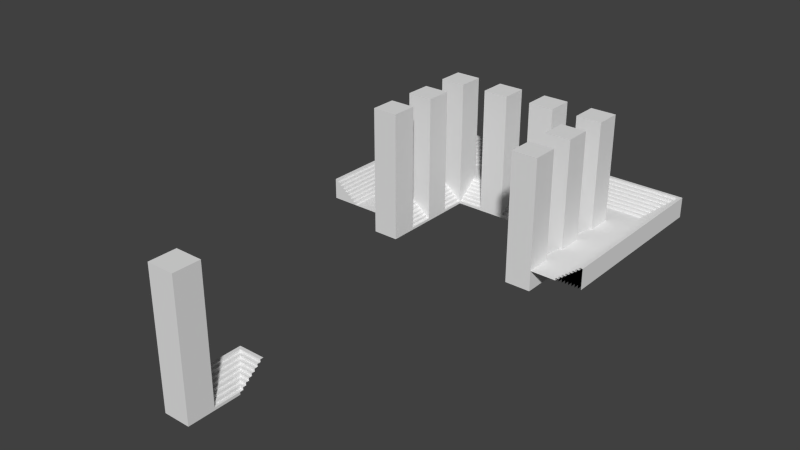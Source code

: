 # Source: hall.blend  (saved by Blender 2.76.0; exported with 4.5.12 LTS)
import bpy
from mathutils import Matrix  # noqa: F401  (used for matrix-valued properties, if any)

bpy.ops.wm.read_factory_settings(use_empty=True)
scene = bpy.context.scene
scene.name = 'Scene'

# ---- collections
col_collection_1 = bpy.data.collections.new('Collection 1'); scene.collection.children.link(col_collection_1)

# ---- materials (node trees are filled in below, after node groups)
mat_material_008 = bpy.data.materials.new('Material.008')
mat_material_008.alpha_threshold = 0.0
mat_material_008.use_transparent_shadow = False
mat_material_008.roughness = 0.5
mat_material_008.line_color = (0.0, 0.0, 0.0, 1.0)
mat_material_009 = bpy.data.materials.new('Material.009')
mat_material_009.alpha_threshold = 0.0
mat_material_009.use_transparent_shadow = False
mat_material_009.roughness = 0.5
mat_material_009.line_color = (0.0, 0.0, 0.0, 1.0)
mat_material_010 = bpy.data.materials.new('Material.010')
mat_material_010.alpha_threshold = 0.0
mat_material_010.use_transparent_shadow = False
mat_material_010.roughness = 0.5
mat_material_010.line_color = (0.0, 0.0, 0.0, 1.0)
mat_material_011 = bpy.data.materials.new('Material.011')
mat_material_011.alpha_threshold = 0.0
mat_material_011.use_transparent_shadow = False
mat_material_011.roughness = 0.5
mat_material_011.line_color = (0.0, 0.0, 0.0, 1.0)
mat_material_012 = bpy.data.materials.new('Material.012')
mat_material_012.alpha_threshold = 0.0
mat_material_012.use_transparent_shadow = False
mat_material_012.roughness = 0.5
mat_material_012.line_color = (0.0, 0.0, 0.0, 1.0)
mat_material_013 = bpy.data.materials.new('Material.013')
mat_material_013.alpha_threshold = 0.0
mat_material_013.use_transparent_shadow = False
mat_material_013.roughness = 0.5
mat_material_013.line_color = (0.0, 0.0, 0.0, 1.0)
mat_material_014 = bpy.data.materials.new('Material.014')
mat_material_014.alpha_threshold = 0.0
mat_material_014.use_transparent_shadow = False
mat_material_014.roughness = 0.5
mat_material_014.line_color = (0.0, 0.0, 0.0, 1.0)
mat_material_015 = bpy.data.materials.new('Material.015')
mat_material_015.alpha_threshold = 0.0
mat_material_015.use_transparent_shadow = False
mat_material_015.roughness = 0.5
mat_material_015.line_color = (0.0, 0.0, 0.0, 1.0)
mat_material_004 = bpy.data.materials.new('Material.004')
mat_material_004.alpha_threshold = 0.0
mat_material_004.use_transparent_shadow = False
mat_material_004.roughness = 0.5
mat_material_004.line_color = (0.0, 0.0, 0.0, 1.0)
mat_material = bpy.data.materials.new('Material')
mat_material.alpha_threshold = 0.0
mat_material.use_transparent_shadow = False
mat_material.roughness = 0.5
mat_material.line_color = (0.0, 0.0, 0.0, 1.0)
mat_material_001 = bpy.data.materials.new('Material.001')
mat_material_001.alpha_threshold = 0.0
mat_material_001.use_transparent_shadow = False
mat_material_001.roughness = 0.5
mat_material_001.line_color = (0.0, 0.0, 0.0, 1.0)
mat_material_002 = bpy.data.materials.new('Material.002')
mat_material_002.alpha_threshold = 0.0
mat_material_002.use_transparent_shadow = False
mat_material_002.roughness = 0.5
mat_material_002.line_color = (0.0, 0.0, 0.0, 1.0)
mat_material_003 = bpy.data.materials.new('Material.003')
mat_material_003.alpha_threshold = 0.0
mat_material_003.use_transparent_shadow = False
mat_material_003.roughness = 0.5
mat_material_003.line_color = (0.0, 0.0, 0.0, 1.0)
mat_material_005 = bpy.data.materials.new('Material.005')
mat_material_005.alpha_threshold = 0.0
mat_material_005.use_transparent_shadow = False
mat_material_005.roughness = 0.5
mat_material_005.line_color = (0.0, 0.0, 0.0, 1.0)
mat_material_006 = bpy.data.materials.new('Material.006')
mat_material_006.alpha_threshold = 0.0
mat_material_006.use_transparent_shadow = False
mat_material_006.roughness = 0.5
mat_material_006.line_color = (0.0, 0.0, 0.0, 1.0)
mat_material_007 = bpy.data.materials.new('Material.007')
mat_material_007.alpha_threshold = 0.0
mat_material_007.use_transparent_shadow = False
mat_material_007.roughness = 0.5
mat_material_007.line_color = (0.0, 0.0, 0.0, 1.0)

# ---- material node trees

# ---- world
world_world = bpy.data.worlds.new('World'); scene.world = world_world
world_world.color = (0.05088, 0.05088, 0.05088)
world_world.use_sun_shadow = False
world_world.sun_shadow_jitter_overblur = 0.0
world_world.cycles.sampling_method = 'MANUAL'
world_world.cycles.sample_map_resolution = 256

# ---- meshes
me_cube_002 = bpy.data.meshes.new('Cube.002')
me_cube_002.from_pydata([(0.75, -1.0, 0.2), (0.75, -1.0, 0.4), (0.5, -1.0, 0.4), (0.5, -1.0, 0.6), (0.25, -1.0, 0.6), (0.25, -1.0, 0.8), (-1.192e-07, -1.0, 0.8), (-1.192e-07, -1.0, 1.0), (-0.25, -1.0, 1.0), (-0.25, -1.0, 1.2), (-0.5, -1.0, 1.2), (-0.5, -1.0, 1.4), (-0.75, -1.0, 1.4), (-1.0, -1.0, 1.6), (-0.75, -1.0, 1.6), (0.75, -0.75, 0.2), (0.75, -0.5, 0.4), (0.5, -0.5, 0.4), (0.5, -0.25, 0.6), (0.25, -0.25, 0.6), (0.25, 7.451e-08, 0.8), (-1.192e-07, 7.451e-08, 0.8), (-1.192e-07, 0.25, 1.0), (-0.25, 0.25, 1.0), (-0.25, 0.5, 1.2), (-0.5, 0.5, 1.2), (-0.5, 0.75, 1.4), (-0.75, 0.75, 1.4), (-0.75, 1.0, 1.6), (-1.0, 1.0, 1.6), (-0.75, 0.75, 1.6), (-1.0, 0.75, 1.6), (-0.5, 0.5, 1.4), (-0.75, 0.5, 1.4), (-0.25, 0.25, 1.2), (-0.5, 0.25, 1.2), (-0.25, 7.451e-08, 1.0), (-1.192e-07, 7.451e-08, 1.0), (-1.192e-07, -0.25, 0.8), (0.25, -0.25, 0.8), (0.5, -0.5, 0.6), (0.25, -0.5, 0.6), (0.5, -0.75, 0.4), (0.75, -0.75, 0.4), (1.0, -0.5, 0.4), (1.0, -0.5, 0.6), (1.0, 7.451e-08, 0.8), (1.0, 0.75, 1.4), (1.0, 0.75, 1.6), (1.0, -0.75, 0.2), (1.0, -1.0, 0.2), (1.0, -0.75, 0.4), (1.0, -0.25, 0.6), (1.0, -0.25, 0.8), (1.0, 0.25, 1.0), (1.0, 7.451e-08, 1.0), (1.0, 0.5, 1.2), (1.0, 0.25, 1.2), (1.0, 0.5, 1.4), (1.0, 1.0, 1.6)], [], [(42, 43, 16, 17), (41, 40, 18, 19), (38, 39, 20, 21), (36, 37, 22, 23), (35, 34, 24, 25), (33, 32, 26, 27), (31, 30, 28, 29), (13, 14, 30, 31), (12, 11, 32, 33), (10, 9, 34, 35), (8, 7, 37, 36), (6, 5, 39, 38), (4, 3, 40, 41), (2, 1, 43, 42), (43, 15, 49, 51), (18, 40, 45, 52), (0, 50, 49, 15), (16, 43, 51, 44), (20, 39, 53, 46), (22, 37, 55, 54), (24, 34, 57, 56), (26, 32, 58, 47), (28, 30, 48, 59), (15, 43, 1, 0), (16, 44, 45, 40, 17), (42, 17, 40, 3, 2), (18, 52, 53, 39, 19), (4, 41, 19, 39, 5), (21, 20, 46, 55, 37), (21, 37, 7, 6, 38), (23, 34, 9, 8, 36), (22, 54, 57, 34, 23), (25, 24, 56, 58, 32), (10, 35, 25, 32, 11), (33, 27, 30, 14, 12), (27, 26, 47, 48, 30)])
_uv = me_cube_002.uv_layers.new(name='UVMap')
_uv.uv.foreach_set('vector', [0.6847, 0.08769, 0.748, 0.08765, 0.7481, 0.151, 0.6847, 0.1511, 0.5706, 0.1511, 0.634, 0.1511, 0.634, 0.2145, 0.5706, 0.2145, 0.4566, 0.2146, 0.5199, 0.2145, 0.52, 0.2779, 0.4566, 0.278, 0.3425, 0.278, 0.4059, 0.278, 0.4059, 0.3414, 0.3426, 0.3414, 0.2285, 0.3415, 0.2918, 0.3414, 0.2919, 0.4048, 0.2285, 0.4048, 0.1144, 0.4049, 0.1778, 0.4049, 0.1778, 0.4683, 0.1145, 0.4683, 0.0003674, 0.4684, 0.06375, 0.4683, 0.06378, 0.5317, 0.0004031, 0.5317, 0.000118, 0.02469, 0.0635, 0.02466, 0.06375, 0.4683, 0.0003674, 0.4684, 0.1142, 0.02463, 0.1776, 0.02459, 0.1778, 0.4049, 0.1144, 0.4049, 0.2283, 0.02456, 0.2917, 0.02453, 0.2918, 0.3414, 0.2285, 0.3415, 0.3424, 0.0245, 0.4058, 0.02446, 0.4059, 0.278, 0.3425, 0.278, 0.4565, 0.02444, 0.5198, 0.0244, 0.5199, 0.2145, 0.4566, 0.2146, 0.5705, 0.02437, 0.6339, 0.02434, 0.634, 0.1511, 0.5706, 0.1511, 0.6846, 0.02431, 0.748, 0.02427, 0.748, 0.08765, 0.6847, 0.08769, 0.05329, 0.619, 0.002589, 0.619, 0.002589, 0.5556, 0.05329, 0.5556, 0.2308, 0.6824, 0.1674, 0.6824, 0.1674, 0.5556, 0.2308, 0.5556, 0.7987, 0.02424, 0.8621, 0.02421, 0.8621, 0.08759, 0.7987, 0.08762, 0.1167, 0.619, 0.05329, 0.619, 0.05329, 0.5556, 0.1167, 0.5556, 0.3448, 0.7457, 0.2815, 0.7457, 0.2815, 0.5556, 0.3448, 0.5556, 0.4589, 0.8091, 0.3955, 0.8091, 0.3955, 0.5556, 0.4589, 0.5556, 0.573, 0.8725, 0.5096, 0.8725, 0.5096, 0.5556, 0.573, 0.5556, 0.6871, 0.9359, 0.6237, 0.9359, 0.6237, 0.5556, 0.6871, 0.5556, 0.8012, 0.9993, 0.7378, 0.9993, 0.7378, 0.5556, 0.8012, 0.5556, 0.7987, 0.08762, 0.748, 0.08765, 0.748, 0.02427, 0.7987, 0.02424, 0.1167, 0.619, 0.1167, 0.5556, 0.1674, 0.5556, 0.1674, 0.6824, 0.1167, 0.6824, 0.6847, 0.08769, 0.6847, 0.1511, 0.634, 0.1511, 0.6339, 0.02434, 0.6846, 0.02431, 0.2308, 0.6824, 0.2308, 0.5556, 0.2815, 0.5556, 0.2815, 0.7457, 0.2308, 0.7457, 0.5705, 0.02437, 0.5706, 0.1511, 0.5706, 0.2145, 0.5199, 0.2145, 0.5198, 0.0244, 0.3448, 0.8091, 0.3448, 0.7457, 0.3448, 0.5556, 0.3955, 0.5556, 0.3955, 0.8091, 0.4566, 0.278, 0.4059, 0.278, 0.4058, 0.02446, 0.4565, 0.02444, 0.4566, 0.2146, 0.3426, 0.3414, 0.2918, 0.3414, 0.2917, 0.02453, 0.3424, 0.0245, 0.3425, 0.278, 0.4589, 0.8091, 0.4589, 0.5556, 0.5096, 0.5556, 0.5096, 0.8725, 0.4589, 0.8725, 0.573, 0.9359, 0.573, 0.8725, 0.573, 0.5556, 0.6237, 0.5556, 0.6237, 0.9359, 0.2283, 0.02456, 0.2285, 0.3415, 0.2285, 0.4048, 0.1778, 0.4049, 0.1776, 0.02459, 0.1144, 0.4049, 0.1145, 0.4683, 0.06375, 0.4683, 0.0635, 0.02466, 0.1142, 0.02463, 0.6871, 0.9993, 0.6871, 0.9359, 0.6871, 0.5556, 0.7378, 0.5556, 0.7378, 0.9993])
_uv.active_render = True
_uv = me_cube_002.uv_layers.new(name='UVMap.001')
_uv.uv.foreach_set('vector', [0.6847, 0.08769, 0.748, 0.08765, 0.7481, 0.151, 0.6847, 0.1511, 0.5706, 0.1511, 0.634, 0.1511, 0.634, 0.2145, 0.5706, 0.2145, 0.4566, 0.2146, 0.5199, 0.2145, 0.52, 0.2779, 0.4566, 0.278, 0.3425, 0.278, 0.4059, 0.278, 0.4059, 0.3414, 0.3426, 0.3414, 0.2285, 0.3415, 0.2918, 0.3414, 0.2919, 0.4048, 0.2285, 0.4048, 0.1144, 0.4049, 0.1778, 0.4049, 0.1778, 0.4683, 0.1145, 0.4683, 0.0003674, 0.4684, 0.06375, 0.4683, 0.06378, 0.5317, 0.0004031, 0.5317, 0.000118, 0.02469, 0.0635, 0.02466, 0.06375, 0.4683, 0.0003674, 0.4684, 0.1142, 0.02463, 0.1776, 0.02459, 0.1778, 0.4049, 0.1144, 0.4049, 0.2283, 0.02456, 0.2917, 0.02453, 0.2918, 0.3414, 0.2285, 0.3415, 0.3424, 0.0245, 0.4058, 0.02446, 0.4059, 0.278, 0.3425, 0.278, 0.4565, 0.02444, 0.5198, 0.0244, 0.5199, 0.2145, 0.4566, 0.2146, 0.5705, 0.02437, 0.6339, 0.02434, 0.634, 0.1511, 0.5706, 0.1511, 0.6846, 0.02431, 0.748, 0.02427, 0.748, 0.08765, 0.6847, 0.08769, 0.05329, 0.619, 0.002589, 0.619, 0.002589, 0.5556, 0.05329, 0.5556, 0.2308, 0.6824, 0.1674, 0.6824, 0.1674, 0.5556, 0.2308, 0.5556, 0.7987, 0.02424, 0.8621, 0.02421, 0.8621, 0.08759, 0.7987, 0.08762, 0.1167, 0.619, 0.05329, 0.619, 0.05329, 0.5556, 0.1167, 0.5556, 0.3448, 0.7457, 0.2815, 0.7457, 0.2815, 0.5556, 0.3448, 0.5556, 0.4589, 0.8091, 0.3955, 0.8091, 0.3955, 0.5556, 0.4589, 0.5556, 0.573, 0.8725, 0.5096, 0.8725, 0.5096, 0.5556, 0.573, 0.5556, 0.6871, 0.9359, 0.6237, 0.9359, 0.6237, 0.5556, 0.6871, 0.5556, 0.8012, 0.9993, 0.7378, 0.9993, 0.7378, 0.5556, 0.8012, 0.5556, 0.7987, 0.08762, 0.748, 0.08765, 0.748, 0.02427, 0.7987, 0.02424, 0.1167, 0.619, 0.1167, 0.5556, 0.1674, 0.5556, 0.1674, 0.6824, 0.1167, 0.6824, 0.6847, 0.08769, 0.6847, 0.1511, 0.634, 0.1511, 0.6339, 0.02434, 0.6846, 0.02431, 0.2308, 0.6824, 0.2308, 0.5556, 0.2815, 0.5556, 0.2815, 0.7457, 0.2308, 0.7457, 0.5705, 0.02437, 0.5706, 0.1511, 0.5706, 0.2145, 0.5199, 0.2145, 0.5198, 0.0244, 0.3448, 0.8091, 0.3448, 0.7457, 0.3448, 0.5556, 0.3955, 0.5556, 0.3955, 0.8091, 0.4566, 0.278, 0.4059, 0.278, 0.4058, 0.02446, 0.4565, 0.02444, 0.4566, 0.2146, 0.3426, 0.3414, 0.2918, 0.3414, 0.2917, 0.02453, 0.3424, 0.0245, 0.3425, 0.278, 0.4589, 0.8091, 0.4589, 0.5556, 0.5096, 0.5556, 0.5096, 0.8725, 0.4589, 0.8725, 0.573, 0.9359, 0.573, 0.8725, 0.573, 0.5556, 0.6237, 0.5556, 0.6237, 0.9359, 0.2283, 0.02456, 0.2285, 0.3415, 0.2285, 0.4048, 0.1778, 0.4049, 0.1776, 0.02459, 0.1144, 0.4049, 0.1145, 0.4683, 0.06375, 0.4683, 0.0635, 0.02466, 0.1142, 0.02463, 0.6871, 0.9993, 0.6871, 0.9359, 0.6871, 0.5556, 0.7378, 0.5556, 0.7378, 0.9993])
me_cube_002.materials.append(mat_material_008)
me_cube_002.materials.append(mat_material_009)
me_cube_002.materials.append(mat_material_010)
me_cube_002.materials.append(mat_material_011)
me_cube_002.materials.append(mat_material_012)
me_cube_002.materials.append(mat_material_013)
me_cube_002.materials.append(mat_material_014)
me_cube_002.materials.append(mat_material_015)
me_cube_002.use_remesh_preserve_volume = False
me_cube_002.use_remesh_preserve_attributes = False
me_cube_002.use_mirror_vertex_groups = False
me_cube_002.update()
me_cube = bpy.data.meshes.new('Cube')
me_cube.from_pydata([(1.0, 1.0, 10.0), (1.0, 1.0, 0.0), (1.0, -1.0, 10.0), (1.0, -1.0, 0.0), (-1.0, 1.0, 10.0), (-1.0, 1.0, 0.0), (-1.0, -1.0, 10.0), (-1.0, -1.0, 0.0)], [], [(2, 0, 4, 6), (7, 5, 1, 3), (2, 6, 7, 3), (0, 2, 3, 1), (4, 0, 1, 5), (6, 4, 5, 7)])
_uv = me_cube.uv_layers.new(name='UVMap')
_uv.uv.foreach_set('vector', [0.1429, 0.9999, 0.1429, 0.8571, 0.2857, 0.8571, 0.2857, 0.9999, 0.2857, 7.562e-05, 0.2857, 0.1429, 0.1429, 0.1429, 0.1429, 7.558e-05, 0.5714, 0.8571, 0.4286, 0.8571, 0.4286, 0.1429, 0.5714, 0.1429, 0.1429, 0.8571, 7.558e-05, 0.8571, 7.572e-05, 0.1429, 0.1429, 0.1429, 0.2857, 0.8571, 0.1429, 0.8571, 0.1429, 0.1429, 0.2857, 0.1429, 0.4286, 0.8571, 0.2857, 0.8571, 0.2857, 0.1429, 0.4286, 0.1429])
_uv.active_render = True
_uv = me_cube.uv_layers.new(name='UVMap.001')
_uv.uv.foreach_set('vector', [0.1429, 0.9999, 0.1429, 0.8571, 0.2857, 0.8571, 0.2857, 0.9999, 0.2857, 7.562e-05, 0.2857, 0.1429, 0.1429, 0.1429, 0.1429, 7.558e-05, 0.5714, 0.8571, 0.4286, 0.8571, 0.4286, 0.1429, 0.5714, 0.1429, 0.1429, 0.8571, 7.558e-05, 0.8571, 7.572e-05, 0.1429, 0.1429, 0.1429, 0.2857, 0.8571, 0.1429, 0.8571, 0.1429, 0.1429, 0.2857, 0.1429, 0.4286, 0.8571, 0.2857, 0.8571, 0.2857, 0.1429, 0.4286, 0.1429])
me_cube.use_remesh_preserve_volume = False
me_cube.use_remesh_preserve_attributes = False
me_cube.use_mirror_vertex_groups = False
me_cube.update()
me_plane = bpy.data.meshes.new('Plane')
me_plane.from_pydata([(1.0, -1.0, 0.0), (1.0, 1.0, 0.0), (0.0, -1.0, 0.8), (0.0, 1.0, 0.8), (0.25, 1.0, 0.6), (-0.25, -1.0, 1.0), (-0.75, 1.0, 1.4), (-0.75, -1.0, 1.4), (0.75, -1.0, 0.2), (1.0, -1.0, 0.2), (1.0, 1.0, 0.2), (0.75, 1.0, 0.2), (0.75, 1.0, 0.4), (0.5, 1.0, 0.4), (0.5, -1.0, 0.4), (0.75, -1.0, 0.4), (0.25, -1.0, 0.6), (0.5, -1.0, 0.6), (0.5, 1.0, 0.6), (0.25, 1.0, 0.8), (0.25, -1.0, 0.8), (0.0, -1.0, 1.0), (0.0, 1.0, 1.0), (-0.25, 1.0, 1.0), (-0.25, 1.0, 1.2), (-0.5, 1.0, 1.2), (-0.5, -1.0, 1.2), (-0.25, -1.0, 1.2), (-0.5, -1.0, 1.4), (-0.5, 1.0, 1.4), (-1.0, 1.0, 1.6), (-1.0, -1.0, 1.6), (-0.75, 1.0, 1.6), (-0.75, -1.0, 1.6)], [], [(7, 6, 32, 33), (8, 9, 10, 11), (0, 1, 10, 9), (14, 15, 12, 13), (2, 3, 22, 21), (26, 27, 24, 25), (31, 33, 32, 30), (14, 13, 18, 17), (8, 11, 12, 15), (16, 4, 19, 20), (16, 17, 18, 4), (2, 20, 19, 3), (5, 21, 22, 23), (5, 23, 24, 27), (7, 28, 29, 6), (26, 25, 29, 28)])
_uv = me_plane.uv_layers.new(name='UVMap')
_uv.uv.foreach_set('vector', [7.466e-05, 0.8749, 0.5555, 0.8749, 0.5555, 0.9305, 7.471e-05, 0.9305, 7.49e-05, 0.1251, 7.501e-05, 0.05562, 0.5555, 0.05562, 0.5555, 0.1251, 7.511e-05, 7.452e-05, 0.5555, 7.559e-05, 0.5555, 0.05562, 7.501e-05, 0.05562, 7.474e-05, 0.25, 7.482e-05, 0.1806, 0.5555, 0.1806, 0.5555, 0.25, 7.455e-05, 0.5, 0.5555, 0.5, 0.5555, 0.5555, 7.452e-05, 0.5555, 7.458e-05, 0.75, 7.452e-05, 0.6805, 0.5555, 0.6805, 0.5555, 0.75, 7.482e-05, 0.9999, 7.471e-05, 0.9305, 0.5555, 0.9305, 0.5555, 0.9999, 7.474e-05, 0.25, 0.5555, 0.25, 0.5555, 0.3056, 7.468e-05, 0.3056, 7.49e-05, 0.1251, 0.5555, 0.1251, 0.5555, 0.1806, 7.482e-05, 0.1806, 7.46e-05, 0.375, 0.5555, 0.375, 0.5555, 0.4306, 7.455e-05, 0.4306, 7.46e-05, 0.375, 7.468e-05, 0.3056, 0.5555, 0.3056, 0.5555, 0.375, 7.455e-05, 0.5, 7.455e-05, 0.4306, 0.5555, 0.4306, 0.5555, 0.5, 7.452e-05, 0.625, 7.452e-05, 0.5555, 0.5555, 0.5555, 0.5555, 0.625, 7.452e-05, 0.625, 0.5555, 0.625, 0.5555, 0.6805, 7.452e-05, 0.6805, 7.466e-05, 0.8749, 7.458e-05, 0.8055, 0.5555, 0.8055, 0.5555, 0.8749, 7.458e-05, 0.75, 0.5555, 0.75, 0.5555, 0.8055, 7.458e-05, 0.8055])
_uv.active_render = True
_uv = me_plane.uv_layers.new(name='UVMap.001')
_uv.uv.foreach_set('vector', [7.466e-05, 0.8749, 0.5555, 0.8749, 0.5555, 0.9305, 7.471e-05, 0.9305, 7.49e-05, 0.1251, 7.501e-05, 0.05562, 0.5555, 0.05562, 0.5555, 0.1251, 7.511e-05, 7.452e-05, 0.5555, 7.559e-05, 0.5555, 0.05562, 7.501e-05, 0.05562, 7.474e-05, 0.25, 7.482e-05, 0.1806, 0.5555, 0.1806, 0.5555, 0.25, 7.455e-05, 0.5, 0.5555, 0.5, 0.5555, 0.5555, 7.452e-05, 0.5555, 7.458e-05, 0.75, 7.452e-05, 0.6805, 0.5555, 0.6805, 0.5555, 0.75, 7.482e-05, 0.9999, 7.471e-05, 0.9305, 0.5555, 0.9305, 0.5555, 0.9999, 7.474e-05, 0.25, 0.5555, 0.25, 0.5555, 0.3056, 7.468e-05, 0.3056, 7.49e-05, 0.1251, 0.5555, 0.1251, 0.5555, 0.1806, 7.482e-05, 0.1806, 7.46e-05, 0.375, 0.5555, 0.375, 0.5555, 0.4306, 7.455e-05, 0.4306, 7.46e-05, 0.375, 7.468e-05, 0.3056, 0.5555, 0.3056, 0.5555, 0.375, 7.455e-05, 0.5, 7.455e-05, 0.4306, 0.5555, 0.4306, 0.5555, 0.5, 7.452e-05, 0.625, 7.452e-05, 0.5555, 0.5555, 0.5555, 0.5555, 0.625, 7.452e-05, 0.625, 0.5555, 0.625, 0.5555, 0.6805, 7.452e-05, 0.6805, 7.466e-05, 0.8749, 7.458e-05, 0.8055, 0.5555, 0.8055, 0.5555, 0.8749, 7.458e-05, 0.75, 0.5555, 0.75, 0.5555, 0.8055, 7.458e-05, 0.8055])
me_plane.use_remesh_preserve_volume = False
me_plane.use_remesh_preserve_attributes = False
me_plane.use_mirror_vertex_groups = False
me_plane.update()
me_cube_004 = bpy.data.meshes.new('Cube.004')
me_cube_004.from_pydata([(-9.0, -9.0, 1.6), (-11.0, 1.0, 1.6), (-9.0, 1.0, 1.6), (-11.0, 3.0, 1.6), (-9.0, 3.0, 1.6), (5.0, 1.0, 1.6), (5.0, 3.0, 1.6), (7.0, 1.0, 1.6), (7.0, 3.0, 1.6), (5.0, -9.0, 1.6), (7.0, -9.0, 1.6), (-7.0, -3.0, 0.0), (-9.0, -5.0, 0.0), (-9.0, -3.0, 0.0), (-7.0, -3.0, 10.0), (-7.0, -5.0, 10.0), (-9.0, -5.0, 10.0), (-9.0, -3.0, 10.0), (-9.0, 1.0, 0.0), (-7.0, 1.0, 10.0), (-7.0, -1.0, 10.0), (-9.0, -1.0, 10.0), (-9.0, 1.0, 10.0), (-7.0, -9.0, 0.0), (-9.0, -9.0, 0.0), (-7.0, -7.0, 10.0), (-7.0, -9.0, 10.0), (-9.0, -9.0, 10.0), (-9.0, -7.0, 10.0), (-9.0, -7.0, 0.0), (-7.0, -7.0, 0.0), (-7.0, -5.0, 0.0), (-8.0, -7.0, 0.0), (-8.0, -5.0, 0.0), (-7.5, -7.0, 0.0), (-7.5, -5.0, 0.0), (-8.5, -5.0, 0.0), (-8.5, -7.0, 0.0), (-7.25, -7.0, 0.0), (-7.25, -5.0, 0.0), (-7.75, -5.0, 0.0), (-7.75, -7.0, 0.0), (-8.25, -7.0, 0.0), (-8.25, -5.0, 0.0), (-8.75, -5.0, 0.0), (-8.75, -7.0, 0.0), (-7.25, -7.0, 0.2), (-7.0, -7.0, 0.2), (-7.0, -5.0, 0.2), (-7.25, -5.0, 0.2), (-7.25, -5.0, 0.4), (-7.5, -5.0, 0.4), (-7.5, -7.0, 0.4), (-7.25, -7.0, 0.4), (-7.75, -7.0, 0.6), (-7.5, -7.0, 0.6), (-7.5, -5.0, 0.6), (-7.75, -5.0, 0.6), (-7.75, -5.0, 0.8), (-8.0, -5.0, 0.8), (-8.0, -7.0, 0.8), (-7.75, -7.0, 0.8), (-8.25, -7.0, 1.0), (-8.0, -7.0, 1.0), (-8.0, -5.0, 1.0), (-8.25, -5.0, 1.0), (-8.25, -5.0, 1.2), (-8.5, -5.0, 1.2), (-8.5, -7.0, 1.2), (-8.25, -7.0, 1.2), (-8.75, -7.0, 1.4), (-8.5, -7.0, 1.4), (-8.5, -5.0, 1.4), (-8.75, -5.0, 1.4), (-9.0, -5.0, 1.6), (-9.0, -7.0, 1.6), (-8.75, -5.0, 1.6), (-8.75, -7.0, 1.6), (-9.0, -1.0, 0.0), (-7.0, -1.0, 0.0), (-8.0, -3.0, 0.0), (-8.0, -1.0, 0.0), (-7.5, -3.0, 0.0), (-7.5, -1.0, 0.0), (-8.5, -1.0, 0.0), (-8.5, -3.0, 0.0), (-7.25, -3.0, 0.0), (-7.25, -1.0, 0.0), (-7.75, -1.0, 0.0), (-7.75, -3.0, 0.0), (-8.25, -3.0, 0.0), (-8.25, -1.0, 0.0), (-8.75, -1.0, 0.0), (-8.75, -3.0, 0.0), (-7.25, -3.0, 0.2), (-7.0, -3.0, 0.2), (-7.0, -1.0, 0.2), (-7.25, -1.0, 0.2), (-7.25, -1.0, 0.4), (-7.5, -1.0, 0.4), (-7.5, -3.0, 0.4), (-7.25, -3.0, 0.4), (-7.75, -3.0, 0.6), (-7.5, -3.0, 0.6), (-7.5, -1.0, 0.6), (-7.75, -1.0, 0.6), (-7.75, -1.0, 0.8), (-8.0, -1.0, 0.8), (-8.0, -3.0, 0.8), (-7.75, -3.0, 0.8), (-8.25, -3.0, 1.0), (-8.0, -3.0, 1.0), (-8.0, -1.0, 1.0), (-8.25, -1.0, 1.0), (-8.25, -1.0, 1.2), (-8.5, -1.0, 1.2), (-8.5, -3.0, 1.2), (-8.25, -3.0, 1.2), (-8.75, -3.0, 1.4), (-8.5, -3.0, 1.4), (-8.5, -1.0, 1.4), (-8.75, -1.0, 1.4), (-9.0, -1.0, 1.6), (-9.0, -3.0, 1.6), (-8.75, -1.0, 1.6), (-8.75, -3.0, 1.6), (-7.0, 1.0, 1.748e-07), (-5.0, 1.0, 0.0), (-5.0, -1.0, -1.748e-07), (-7.0, 7.55e-08, 8.742e-08), (-5.0, -7.55e-08, -8.742e-08), (-7.0, -0.5, 4.371e-08), (-5.0, -0.5, -1.311e-07), (-5.0, 0.5, -4.371e-08), (-7.0, 0.5, 1.311e-07), (-7.0, -0.75, 2.186e-08), (-5.0, -0.75, -1.53e-07), (-5.0, -0.25, -1.093e-07), (-7.0, -0.25, 6.557e-08), (-7.0, 0.25, 1.093e-07), (-5.0, 0.25, -6.557e-08), (-5.0, 0.75, -2.186e-08), (-7.0, 0.75, 1.53e-07), (-7.0, -0.75, 0.2), (-5.0, -1.0, 0.2), (-5.0, -0.75, 0.2), (-5.0, -0.75, 0.4), (-5.0, -0.5, 0.4), (-7.0, -0.5, 0.4), (-7.0, -0.75, 0.4), (-7.0, -0.25, 0.6), (-7.0, -0.5, 0.6), (-5.0, -0.5, 0.6), (-5.0, -0.25, 0.6), (-5.0, -0.25, 0.8), (-5.0, -1.454e-07, 0.8), (-7.0, 5.56e-09, 0.8), (-7.0, -0.25, 0.8), (-7.0, 0.25, 1.0), (-7.0, -1.192e-08, 1.0), (-5.0, -1.629e-07, 1.0), (-5.0, 0.25, 1.0), (-5.0, 0.25, 1.2), (-5.0, 0.5, 1.2), (-7.0, 0.5, 1.2), (-7.0, 0.25, 1.2), (-7.0, 0.75, 1.4), (-7.0, 0.5, 1.4), (-5.0, 0.5, 1.4), (-5.0, 0.75, 1.4), (-5.0, 1.0, 1.6), (-7.0, 1.0, 1.6), (-5.0, 0.75, 1.6), (-7.0, 0.75, 1.6), (-3.0, 1.0, 0.0), (-3.0, -1.0, 0.0), (-3.0, 1.0, 10.0), (-3.0, -1.0, 10.0), (-5.0, -1.0, 10.0), (-5.0, 1.0, 10.0), (-1.0, 1.0, 0.0), (-1.0, -1.0, -1.748e-07), (-3.0, 7.55e-08, 8.742e-08), (-1.0, -7.55e-08, -8.742e-08), (-3.0, -0.5, 4.371e-08), (-1.0, -0.5, -1.311e-07), (-1.0, 0.5, -4.371e-08), (-3.0, 0.5, 1.311e-07), (-3.0, -0.75, 2.186e-08), (-1.0, -0.75, -1.53e-07), (-1.0, -0.25, -1.093e-07), (-3.0, -0.25, 6.557e-08), (-3.0, 0.25, 1.093e-07), (-1.0, 0.25, -6.557e-08), (-1.0, 0.75, -2.186e-08), (-3.0, 0.75, 1.53e-07), (-3.0, -0.75, 0.2), (-3.0, -1.0, 0.2), (-1.0, -1.0, 0.2), (-1.0, -0.75, 0.2), (-1.0, -0.75, 0.4), (-1.0, -0.5, 0.4), (-3.0, -0.5, 0.4), (-3.0, -0.75, 0.4), (-3.0, -0.25, 0.6), (-3.0, -0.5, 0.6), (-1.0, -0.5, 0.6), (-1.0, -0.25, 0.6), (-1.0, -0.25, 0.8), (-1.0, -1.454e-07, 0.8), (-3.0, 5.56e-09, 0.8), (-3.0, -0.25, 0.8), (-3.0, 0.25, 1.0), (-3.0, -1.192e-08, 1.0), (-1.0, -1.629e-07, 1.0), (-1.0, 0.25, 1.0), (-1.0, 0.25, 1.2), (-1.0, 0.5, 1.2), (-3.0, 0.5, 1.2), (-3.0, 0.25, 1.2), (-3.0, 0.75, 1.4), (-3.0, 0.5, 1.4), (-1.0, 0.5, 1.4), (-1.0, 0.75, 1.4), (-1.0, 1.0, 1.6), (-3.0, 1.0, 1.6), (-1.0, 0.75, 1.6), (-3.0, 0.75, 1.6), (1.0, 1.0, 0.0), (1.0, 1.0, 10.0), (1.0, -1.0, 10.0), (-1.0, -1.0, 10.0), (-1.0, 1.0, 10.0), (-13.0, -9.0, 1.6), (-11.0, -9.0, 1.6), (-13.0, 3.0, 1.6), (-12.0, -9.0, 1.6), (-12.0, 3.0, 1.6), (-11.5, -9.0, 1.6), (-11.5, 3.0, 1.6), (-12.5, 3.0, 1.6), (-12.5, -9.0, 1.6), (-11.25, -9.0, 1.6), (-11.25, 3.0, 1.6), (-11.75, 3.0, 1.6), (-11.75, -9.0, 1.6), (-12.25, -9.0, 1.6), (-12.25, 3.0, 1.6), (-12.75, 3.0, 1.6), (-12.75, -9.0, 1.6), (-11.25, -9.0, 1.8), (-11.0, -9.0, 1.8), (-11.25, 3.0, 1.8), (-11.25, 3.0, 2.0), (-11.5, 3.0, 2.0), (-11.5, -9.0, 2.0), (-11.25, -9.0, 2.0), (-11.75, -9.0, 2.2), (-11.5, -9.0, 2.2), (-11.5, 3.0, 2.2), (-11.75, 3.0, 2.2), (-11.75, 3.0, 2.4), (-12.0, 3.0, 2.4), (-12.0, -9.0, 2.4), (-11.75, -9.0, 2.4), (-12.25, -9.0, 2.6), (-12.0, -9.0, 2.6), (-12.0, 3.0, 2.6), (-12.25, 3.0, 2.6), (-12.25, 3.0, 2.8), (-12.5, 3.0, 2.8), (-12.5, -9.0, 2.8), (-12.25, -9.0, 2.8), (-12.75, -9.0, 3.0), (-12.5, -9.0, 3.0), (-12.5, 3.0, 3.0), (-12.75, 3.0, 3.0), (-13.0, 3.0, 3.2), (-13.0, -9.0, 3.2), (-12.75, 3.0, 3.2), (-12.75, -9.0, 3.2), (-11.25, 3.25, 1.6), (-11.25, 3.25, 1.8), (-11.25, 3.5, 1.6), (-11.5, 3.5, 1.6), (-11.25, 3.5, 2.0), (-11.5, 3.5, 2.0), (-11.5, 3.75, 1.6), (-11.75, 3.75, 1.6), (-11.5, 3.75, 2.2), (-11.75, 3.75, 2.2), (-11.75, 4.0, 1.6), (-11.75, 4.0, 2.4), (-12.0, 4.0, 2.4), (-12.0, 4.25, 1.6), (-12.25, 4.25, 1.6), (-12.0, 4.25, 2.6), (-12.25, 4.25, 2.6), (-12.25, 4.5, 1.6), (-12.25, 4.5, 2.8), (-12.5, 4.5, 2.8), (-12.5, 4.75, 1.6), (-12.75, 4.75, 1.6), (-12.5, 4.75, 3.0), (-12.75, 4.75, 3.0), (-12.75, 5.0, 1.6), (-13.0, 5.0, 1.6), (-12.75, 5.0, 3.2), (-13.0, 5.0, 3.2), (-13.0, 4.75, 1.6), (-12.75, 4.75, 3.2), (-13.0, 4.75, 3.2), (-12.5, 4.5, 1.6), (-12.5, 4.5, 3.0), (-12.75, 4.5, 3.0), (-12.75, 4.5, 1.6), (-12.5, 4.25, 1.6), (-12.25, 4.25, 2.8), (-12.5, 4.25, 2.8), (-12.25, 4.0, 2.6), (-12.25, 4.0, 1.6), (-12.0, 4.0, 2.6), (-12.0, 4.0, 1.6), (-12.0, 3.75, 2.4), (-12.0, 3.75, 1.6), (-11.75, 3.75, 2.4), (-11.5, 3.5, 2.2), (-11.75, 3.5, 2.2), (-11.75, 3.5, 1.6), (-11.5, 3.25, 1.6), (-11.5, 3.25, 2.0), (-11.25, 3.25, 2.0), (-11.0, 3.5, 2.0), (-11.0, 3.5, 1.6), (-11.0, 3.25, 1.6), (-11.0, 3.5, 2.2), (-11.0, 4.0, 2.4), (-11.0, 3.75, 1.6), (-11.0, 4.0, 1.6), (-11.0, 4.75, 3.0), (-11.0, 5.0, 1.6), (-11.0, 4.75, 1.6), (-11.0, 4.75, 3.2), (7.0, 5.0, 1.6), (7.0, 4.0, 1.6), (7.0, 3.5, 1.6), (7.0, 4.5, 1.6), (-11.0, 4.5, 1.6), (7.0, 3.25, 1.6), (7.0, 3.75, 1.6), (-11.0, 4.25, 1.6), (7.0, 4.25, 1.6), (7.0, 4.75, 1.6), (-11.0, 3.25, 1.8), (-11.0, 3.0, 1.8), (7.0, 3.25, 1.8), (7.0, 3.25, 2.0), (7.0, 3.5, 2.0), (-11.0, 3.25, 2.0), (-11.0, 3.75, 2.2), (7.0, 3.5, 2.2), (7.0, 3.75, 2.2), (7.0, 3.75, 2.4), (7.0, 4.0, 2.4), (-11.0, 3.75, 2.4), (-11.0, 4.25, 2.6), (-11.0, 4.0, 2.6), (7.0, 4.0, 2.6), (7.0, 4.25, 2.6), (7.0, 4.25, 2.8), (7.0, 4.5, 2.8), (-11.0, 4.5, 2.8), (-11.0, 4.25, 2.8), (-11.0, 4.5, 3.0), (7.0, 4.5, 3.0), (7.0, 4.75, 3.0), (7.0, 5.0, 3.2), (-11.0, 5.0, 3.2), (7.0, 4.75, 3.2), (7.25, 3.25, 1.6), (7.25, 3.25, 1.8), (7.5, 3.25, 1.6), (7.5, 3.25, 2.0), (7.5, 3.5, 2.0), (7.75, 3.5, 1.6), (7.75, 3.75, 1.6), (7.75, 3.5, 2.2), (7.75, 3.75, 2.2), (8.0, 3.75, 1.6), (8.0, 3.75, 2.4), (8.0, 4.0, 2.4), (8.25, 4.0, 1.6), (8.25, 4.0, 2.6), (8.25, 4.25, 2.6), (8.5, 4.25, 1.6), (8.5, 4.5, 1.6), (8.5, 4.25, 2.8), (8.5, 4.5, 2.8), (8.75, 4.5, 1.6), (8.75, 4.5, 3.0), (8.75, 4.75, 3.0), (9.0, 4.75, 1.6), (9.0, 5.0, 1.6), (9.0, 4.75, 3.2), (9.0, 5.0, 3.2), (8.75, 5.0, 1.6), (8.75, 4.75, 1.6), (8.75, 4.75, 3.2), (8.75, 5.0, 3.2), (8.5, 4.5, 3.0), (8.5, 4.75, 3.0), (8.5, 4.75, 1.6), (8.25, 4.5, 1.6), (8.25, 4.25, 1.6), (8.25, 4.25, 2.8), (8.25, 4.5, 2.8), (8.0, 4.25, 2.6), (8.0, 4.25, 1.6), (8.0, 4.0, 2.6), (8.0, 4.0, 1.6), (7.75, 4.0, 2.4), (7.75, 4.0, 1.6), (7.75, 3.75, 2.4), (7.5, 3.5, 1.6), (7.5, 3.5, 2.2), (7.5, 3.75, 2.2), (7.5, 3.75, 1.6), (7.25, 3.5, 1.6), (7.25, 3.5, 2.0), (7.25, 3.25, 2.0), (9.0, 3.0, 1.6), (9.0, -9.0, 1.6), (8.0, 3.0, 1.6), (8.0, -9.0, 1.6), (7.5, 3.0, 1.6), (7.5, -9.0, 1.6), (8.5, -9.0, 1.6), (8.5, 3.0, 1.6), (7.25, 3.0, 1.6), (7.25, -9.0, 1.6), (7.75, -9.0, 1.6), (7.75, 3.0, 1.6), (8.25, 3.0, 1.6), (8.25, -9.0, 1.6), (8.75, -9.0, 1.6), (8.75, 3.0, 1.6), (7.25, 3.0, 1.8), (7.0, 3.0, 1.8), (7.0, -9.0, 1.8), (7.25, -9.0, 1.8), (7.25, -9.0, 2.0), (7.5, -9.0, 2.0), (7.5, 3.0, 2.0), (7.25, 3.0, 2.0), (7.75, 3.0, 2.2), (7.5, 3.0, 2.2), (7.5, -9.0, 2.2), (7.75, -9.0, 2.2), (7.75, -9.0, 2.4), (8.0, -9.0, 2.4), (8.0, 3.0, 2.4), (7.75, 3.0, 2.4), (8.25, 3.0, 2.6), (8.0, 3.0, 2.6), (8.0, -9.0, 2.6), (8.25, -9.0, 2.6), (8.25, -9.0, 2.8), (8.5, -9.0, 2.8), (8.5, 3.0, 2.8), (8.25, 3.0, 2.8), (8.75, 3.0, 3.0), (8.5, 3.0, 3.0), (8.5, -9.0, 3.0), (8.75, -9.0, 3.0), (9.0, -9.0, 3.2), (9.0, 3.0, 3.2), (8.75, -9.0, 3.2), (8.75, 3.0, 3.2), (1.0, -1.0, 0.0), (3.0, 1.0, 0.0), (3.0, -1.0, -1.748e-07), (1.0, 7.55e-08, 8.742e-08), (3.0, -7.55e-08, -8.742e-08), (1.0, -0.5, 4.371e-08), (3.0, -0.5, -1.311e-07), (3.0, 0.5, -4.371e-08), (1.0, 0.5, 1.311e-07), (1.0, -0.75, 2.186e-08), (3.0, -0.75, -1.53e-07), (3.0, -0.25, -1.093e-07), (1.0, -0.25, 6.557e-08), (1.0, 0.25, 1.093e-07), (3.0, 0.25, -6.557e-08), (3.0, 0.75, -2.186e-08), (1.0, 0.75, 1.53e-07), (1.0, -0.75, 0.2), (1.0, -1.0, 0.2), (3.0, -1.0, 0.2), (3.0, -0.75, 0.2), (3.0, -0.75, 0.4), (3.0, -0.5, 0.4), (1.0, -0.5, 0.4), (1.0, -0.75, 0.4), (1.0, -0.25, 0.6), (1.0, -0.5, 0.6), (3.0, -0.5, 0.6), (3.0, -0.25, 0.6), (3.0, -0.25, 0.8), (3.0, -1.454e-07, 0.8), (1.0, 5.56e-09, 0.8), (1.0, -0.25, 0.8), (1.0, 0.25, 1.0), (1.0, -1.192e-08, 1.0), (3.0, -1.629e-07, 1.0), (3.0, 0.25, 1.0), (3.0, 0.25, 1.2), (3.0, 0.5, 1.2), (1.0, 0.5, 1.2), (1.0, 0.25, 1.2), (1.0, 0.75, 1.4), (1.0, 0.5, 1.4), (3.0, 0.5, 1.4), (3.0, 0.75, 1.4), (3.0, 1.0, 1.6), (1.0, 1.0, 1.6), (3.0, 0.75, 1.6), (1.0, 0.75, 1.6), (5.0, 1.0, 0.0), (5.0, -1.0, 0.0), (5.0, 1.0, 10.0), (5.0, -1.0, 10.0), (3.0, -1.0, 10.0), (3.0, 1.0, 10.0), (3.0, -3.0, -6.517e-07), (4.0, -1.0, 3.258e-07), (4.0, -3.0, -3.258e-07), (3.5, -1.0, 1.629e-07), (3.5, -3.0, -4.888e-07), (4.5, -3.0, -1.629e-07), (4.5, -1.0, 4.888e-07), (3.25, -1.0, 8.146e-08), (3.25, -3.0, -5.702e-07), (3.75, -3.0, -4.073e-07), (3.75, -1.0, 2.444e-07), (4.25, -1.0, 4.073e-07), (4.25, -3.0, -2.444e-07), (4.75, -3.0, -8.146e-08), (4.75, -1.0, 5.702e-07), (3.25, -1.0, 0.2), (3.0, -3.0, 0.2), (3.25, -3.0, 0.2), (3.25, -3.0, 0.4), (3.5, -3.0, 0.4), (3.5, -1.0, 0.4), (3.25, -1.0, 0.4), (3.75, -1.0, 0.6), (3.5, -1.0, 0.6), (3.5, -3.0, 0.6), (3.75, -3.0, 0.6), (3.75, -3.0, 0.8), (4.0, -3.0, 0.8), (4.0, -1.0, 0.8), (3.75, -1.0, 0.8), (4.25, -1.0, 1.0), (4.0, -1.0, 1.0), (4.0, -3.0, 1.0), (4.25, -3.0, 1.0), (4.25, -3.0, 1.2), (4.5, -3.0, 1.2), (4.5, -1.0, 1.2), (4.25, -1.0, 1.2), (4.75, -1.0, 1.4), (4.5, -1.0, 1.4), (4.5, -3.0, 1.4), (4.75, -3.0, 1.4), (5.0, -3.0, 1.6), (5.0, -1.0, 1.6), (4.75, -3.0, 1.6), (4.75, -1.0, 1.6), (5.0, -3.0, 0.0), (5.0, -5.0, 0.0), (5.0, -3.0, 10.0), (5.0, -5.0, 10.0), (3.0, -5.0, 10.0), (3.0, -3.0, 10.0), (3.0, -5.0, 0.0), (5.0, -7.0, 0.0), (3.0, -7.0, -6.517e-07), (4.0, -5.0, 3.258e-07), (4.0, -7.0, -3.258e-07), (3.5, -5.0, 1.629e-07), (3.5, -7.0, -4.888e-07), (4.5, -7.0, -1.629e-07), (4.5, -5.0, 4.888e-07), (3.25, -5.0, 8.146e-08), (3.25, -7.0, -5.702e-07), (3.75, -7.0, -4.073e-07), (3.75, -5.0, 2.444e-07), (4.25, -5.0, 4.073e-07), (4.25, -7.0, -2.444e-07), (4.75, -7.0, -8.146e-08), (4.75, -5.0, 5.702e-07), (3.25, -5.0, 0.2), (3.0, -5.0, 0.2), (3.0, -7.0, 0.2), (3.25, -7.0, 0.2), (3.25, -7.0, 0.4), (3.5, -7.0, 0.4), (3.5, -5.0, 0.4), (3.25, -5.0, 0.4), (3.75, -5.0, 0.6), (3.5, -5.0, 0.6), (3.5, -7.0, 0.6), (3.75, -7.0, 0.6), (3.75, -7.0, 0.8), (4.0, -7.0, 0.8), (4.0, -5.0, 0.8), (3.75, -5.0, 0.8), (4.25, -5.0, 1.0), (4.0, -5.0, 1.0), (4.0, -7.0, 1.0), (4.25, -7.0, 1.0), (4.25, -7.0, 1.2), (4.5, -7.0, 1.2), (4.5, -5.0, 1.2), (4.25, -5.0, 1.2), (4.75, -5.0, 1.4), (4.5, -5.0, 1.4), (4.5, -7.0, 1.4), (4.75, -7.0, 1.4), (5.0, -7.0, 1.6), (5.0, -5.0, 1.6), (4.75, -7.0, 1.6), (4.75, -5.0, 1.6), (5.0, -9.0, 0.0), (3.0, -9.0, 0.0), (5.0, -7.0, 10.0), (5.0, -9.0, 10.0), (3.0, -9.0, 10.0), (3.0, -7.0, 10.0)], [], [(1, 2, 4, 3), (4, 2, 5, 6), (6, 5, 7, 8), (7, 5, 9, 10), (14, 17, 16, 15), (12, 16, 17, 13), (14, 11, 13, 17), (19, 22, 21, 20), (25, 28, 27, 26), (23, 26, 27, 24), (30, 31, 48, 47), (33, 43, 65, 64), (34, 35, 56, 55), (44, 45, 70, 73), (34, 38, 53, 52), (41, 40, 58, 61), (36, 37, 68, 67), (45, 44, 76, 77), (46, 47, 48, 49), (31, 39, 49, 48), (38, 30, 47, 46), (39, 38, 46, 49), (52, 53, 50, 51), (35, 34, 52, 51), (39, 35, 51, 50), (38, 39, 50, 53), (54, 55, 56, 57), (41, 34, 55, 54), (40, 41, 54, 57), (35, 40, 57, 56), (60, 61, 58, 59), (40, 33, 59, 58), (33, 32, 60, 59), (32, 41, 61, 60), (62, 63, 64, 65), (43, 42, 62, 65), (32, 33, 64, 63), (42, 32, 63, 62), (68, 69, 66, 67), (43, 36, 67, 66), (42, 43, 66, 69), (37, 42, 69, 68), (70, 71, 72, 73), (45, 37, 71, 70), (36, 44, 73, 72), (37, 36, 72, 71), (75, 77, 76, 74), (29, 45, 77, 75), (81, 91, 113, 112), (82, 83, 104, 103), (92, 93, 118, 121), (82, 86, 101, 100), (89, 88, 106, 109), (84, 85, 116, 115), (93, 92, 124, 125), (94, 95, 96, 97), (79, 87, 97, 96), (87, 86, 94, 97), (100, 101, 98, 99), (83, 82, 100, 99), (87, 83, 99, 98), (86, 87, 98, 101), (102, 103, 104, 105), (89, 82, 103, 102), (88, 89, 102, 105), (83, 88, 105, 104), (108, 109, 106, 107), (88, 81, 107, 106), (81, 80, 108, 107), (80, 89, 109, 108), (110, 111, 112, 113), (91, 90, 110, 113), (80, 81, 112, 111), (90, 80, 111, 110), (116, 117, 114, 115), (91, 84, 115, 114), (90, 91, 114, 117), (85, 90, 117, 116), (118, 119, 120, 121), (93, 85, 119, 118), (84, 92, 121, 120), (85, 84, 120, 119), (123, 125, 124, 122), (92, 78, 122, 124), (130, 140, 161, 160), (131, 132, 152, 151), (141, 142, 166, 169), (131, 135, 149, 148), (138, 137, 154, 157), (133, 134, 164, 163), (142, 141, 172, 173), (128, 136, 145, 144), (136, 135, 143, 145), (148, 149, 146, 147), (132, 131, 148, 147), (136, 132, 147, 146), (135, 136, 146, 149), (150, 151, 152, 153), (138, 131, 151, 150), (137, 138, 150, 153), (132, 137, 153, 152), (156, 157, 154, 155), (137, 130, 155, 154), (130, 129, 156, 155), (129, 138, 157, 156), (158, 159, 160, 161), (140, 139, 158, 161), (129, 130, 160, 159), (139, 129, 159, 158), (164, 165, 162, 163), (140, 133, 163, 162), (139, 140, 162, 165), (134, 139, 165, 164), (166, 167, 168, 169), (142, 134, 167, 166), (133, 141, 169, 168), (134, 133, 168, 167), (171, 173, 172, 170), (127, 126, 171, 170), (141, 127, 170, 172), (126, 142, 173, 171), (176, 179, 178, 177), (174, 176, 177, 175), (183, 193, 215, 214), (184, 185, 206, 205), (194, 195, 220, 223), (184, 188, 203, 202), (191, 190, 208, 211), (186, 187, 218, 217), (195, 194, 226, 227), (196, 197, 198, 199), (181, 189, 199, 198), (189, 188, 196, 199), (202, 203, 200, 201), (185, 184, 202, 201), (189, 185, 201, 200), (188, 189, 200, 203), (204, 205, 206, 207), (191, 184, 205, 204), (190, 191, 204, 207), (185, 190, 207, 206), (210, 211, 208, 209), (190, 183, 209, 208), (183, 182, 210, 209), (182, 191, 211, 210), (212, 213, 214, 215), (193, 192, 212, 215), (182, 183, 214, 213), (192, 182, 213, 212), (218, 219, 216, 217), (193, 186, 217, 216), (192, 193, 216, 219), (187, 192, 219, 218), (220, 221, 222, 223), (195, 187, 221, 220), (186, 194, 223, 222), (187, 186, 222, 221), (225, 227, 226, 224), (194, 180, 224, 226), (229, 232, 231, 230), (320, 319, 297, 295), (238, 239, 259, 258), (248, 249, 273, 276), (238, 242, 256, 255), (245, 244, 261, 264), (240, 241, 271, 270), (249, 248, 279, 280), (243, 252, 282, 281), (242, 234, 251, 250), (243, 242, 250, 252), (255, 256, 253, 254), (239, 238, 255, 254), (242, 243, 253, 256), (257, 258, 259, 260), (245, 238, 258, 257), (244, 245, 257, 260), (263, 264, 261, 262), (237, 236, 263, 262), (236, 245, 264, 263), (265, 266, 267, 268), (247, 246, 265, 268), (236, 237, 267, 266), (246, 236, 266, 265), (271, 272, 269, 270), (246, 247, 269, 272), (241, 246, 272, 271), (273, 274, 275, 276), (249, 241, 274, 273), (241, 240, 275, 274), (278, 280, 279, 277), (235, 233, 278, 277), (233, 249, 280, 278), (283, 284, 286, 285), (329, 330, 286, 284), (330, 331, 285, 286), (287, 288, 290, 289), (327, 326, 289, 290), (328, 327, 290, 288), (323, 325, 292, 293), (294, 295, 297, 296), (319, 321, 296, 297), (322, 320, 295, 294), (318, 317, 299, 300), (301, 302, 304, 303), (315, 314, 304, 302), (312, 315, 302, 301), (314, 313, 303, 304), (305, 306, 308, 307), (309, 311, 308, 306), (311, 310, 307, 308), (277, 279, 310, 311), (235, 277, 311, 309), (276, 275, 313, 314), (240, 248, 315, 312), (248, 276, 314, 315), (275, 240, 312, 313), (240, 270, 318, 316), (270, 269, 317, 318), (267, 237, 322, 321), (237, 247, 320, 322), (268, 267, 321, 319), (247, 268, 319, 320), (262, 261, 325, 323), (237, 262, 323, 324), (244, 260, 327, 328), (260, 259, 326, 327), (254, 253, 331, 330), (239, 254, 330, 329), (283, 285, 332, 333), (346, 347, 371, 370), (348, 355, 380, 379), (365, 366, 367, 368), (351, 350, 365, 368), (371, 372, 369, 370), (413, 412, 395, 394), (350, 351, 369, 372), (347, 350, 372, 371), (347, 346, 374, 373), (406, 405, 402, 401), (428, 429, 382, 383), (384, 385, 387, 386), (425, 424, 386, 387), (426, 425, 387, 385), (423, 426, 385, 384), (420, 422, 389, 390), (416, 418, 392, 393), (394, 395, 397, 396), (415, 414, 396, 397), (412, 415, 397, 395), (410, 409, 399, 400), (401, 402, 404, 403), (405, 408, 404, 402), (408, 407, 403, 404), (376, 378, 407, 408), (343, 376, 408, 405), (378, 352, 406, 407), (352, 343, 405, 406), (375, 374, 409, 410), (352, 375, 410, 411), (369, 351, 413, 414), (346, 370, 415, 412), (370, 369, 414, 415), (351, 346, 412, 413), (367, 344, 419, 418), (344, 351, 417, 419), (368, 367, 418, 416), (351, 368, 416, 417), (363, 362, 422, 420), (344, 363, 420, 421), (345, 349, 426, 423), (349, 361, 425, 426), (361, 360, 424, 425), (360, 345, 423, 424), (357, 356, 429, 428), (345, 357, 428, 427), (434, 435, 456, 455), (444, 445, 470, 473), (434, 438, 453, 452), (441, 440, 458, 461), (436, 437, 468, 467), (445, 444, 476, 477), (446, 447, 448, 449), (439, 438, 446, 449), (452, 453, 450, 451), (435, 434, 452, 451), (438, 439, 450, 453), (454, 455, 456, 457), (441, 434, 455, 454), (440, 441, 454, 457), (460, 461, 458, 459), (433, 432, 460, 459), (432, 441, 461, 460), (462, 463, 464, 465), (443, 442, 462, 465), (432, 433, 464, 463), (442, 432, 463, 462), (468, 469, 466, 467), (442, 443, 466, 469), (437, 442, 469, 468), (470, 471, 472, 473), (445, 437, 471, 470), (437, 436, 472, 471), (475, 477, 476, 474), (431, 430, 475, 474), (430, 445, 477, 475), (478, 480, 497, 496), (482, 492, 514, 513), (483, 484, 505, 504), (493, 494, 519, 522), (483, 487, 502, 501), (490, 489, 507, 510), (485, 486, 517, 516), (494, 493, 525, 526), (495, 496, 497, 498), (480, 488, 498, 497), (487, 478, 496, 495), (488, 487, 495, 498), (501, 502, 499, 500), (484, 483, 501, 500), (488, 484, 500, 499), (487, 488, 499, 502), (503, 504, 505, 506), (490, 483, 504, 503), (489, 490, 503, 506), (484, 489, 506, 505), (509, 510, 507, 508), (489, 482, 508, 507), (482, 481, 509, 508), (481, 490, 510, 509), (511, 512, 513, 514), (492, 491, 511, 514), (481, 482, 513, 512), (491, 481, 512, 511), (517, 518, 515, 516), (492, 485, 516, 515), (491, 492, 515, 518), (486, 491, 518, 517), (519, 520, 521, 522), (494, 486, 520, 519), (485, 493, 522, 521), (486, 485, 521, 520), (524, 526, 525, 523), (493, 479, 523, 525), (529, 532, 531, 530), (527, 529, 530, 528), (535, 545, 566, 565), (536, 537, 557, 556), (546, 547, 571, 574), (536, 540, 554, 553), (543, 542, 559, 562), (538, 539, 569, 568), (547, 546, 577, 578), (533, 541, 550, 549), (541, 540, 548, 550), (553, 554, 551, 552), (537, 536, 553, 552), (541, 537, 552, 551), (540, 541, 551, 554), (555, 556, 557, 558), (543, 536, 556, 555), (542, 543, 555, 558), (537, 542, 558, 557), (561, 562, 559, 560), (542, 535, 560, 559), (535, 534, 561, 560), (534, 543, 562, 561), (563, 564, 565, 566), (545, 544, 563, 566), (534, 535, 565, 564), (544, 534, 564, 563), (569, 570, 567, 568), (545, 538, 568, 567), (544, 545, 567, 570), (539, 544, 570, 569), (571, 572, 573, 574), (547, 539, 572, 571), (538, 546, 574, 573), (539, 538, 573, 572), (576, 578, 577, 575), (581, 584, 583, 582), (579, 581, 582, 580), (585, 587, 604, 603), (589, 599, 621, 620), (590, 591, 612, 611), (600, 601, 626, 629), (590, 594, 609, 608), (597, 596, 614, 617), (592, 593, 624, 623), (601, 600, 632, 633), (602, 603, 604, 605), (587, 595, 605, 604), (594, 585, 603, 602), (595, 594, 602, 605), (608, 609, 606, 607), (591, 590, 608, 607), (595, 591, 607, 606), (594, 595, 606, 609), (610, 611, 612, 613), (597, 590, 611, 610), (596, 597, 610, 613), (591, 596, 613, 612), (616, 617, 614, 615), (596, 589, 615, 614), (589, 588, 616, 615), (588, 597, 617, 616), (618, 619, 620, 621), (599, 598, 618, 621), (588, 589, 620, 619), (598, 588, 619, 618), (624, 625, 622, 623), (599, 592, 623, 622), (598, 599, 622, 625), (593, 598, 625, 624), (626, 627, 628, 629), (601, 593, 627, 626), (592, 600, 629, 628), (593, 592, 628, 627), (631, 633, 632, 630), (600, 586, 630, 632), (636, 639, 638, 637), (634, 637, 638, 635), (234, 0, 2, 1), (11, 31, 12, 13), (11, 14, 15, 31), (31, 15, 16, 12), (126, 79, 78, 18), (126, 19, 20, 79), (79, 20, 21, 78), (78, 21, 22, 18), (19, 126, 18, 22), (30, 23, 24, 29), (30, 25, 26, 23), (24, 27, 28, 29), (25, 30, 29, 28), (12, 29, 75, 74), (44, 12, 74, 76), (11, 79, 96, 95), (86, 11, 95, 94), (78, 13, 123, 122), (13, 93, 125, 123), (79, 128, 144, 96), (143, 96, 144, 145), (135, 79, 96, 143), (174, 175, 128, 127), (175, 177, 178, 128), (128, 178, 179, 127), (176, 174, 127, 179), (175, 181, 198, 197), (188, 175, 197, 196), (180, 174, 225, 224), (174, 195, 227, 225), (228, 478, 181, 180), (228, 229, 230, 478), (478, 230, 231, 181), (181, 231, 232, 180), (229, 228, 180, 232), (234, 3, 354, 251), (250, 251, 354, 252), (281, 329, 284, 283), (289, 326, 335, 359), (324, 323, 293, 322), (295, 316, 312, 298), (313, 312, 347, 373), (302, 309, 306, 305), (334, 281, 282, 353), (354, 3, 334, 353), (252, 354, 353, 282), (3, 243, 281, 334), (331, 281, 334, 358), (284, 328, 288, 287), (291, 322, 293, 292), (291, 292, 336, 338), (288, 324, 322, 291), (321, 322, 338, 366), (298, 312, 300, 299), (316, 318, 300, 312), (295, 298, 347, 350), (310, 302, 341, 342), (279, 248, 302, 310), (248, 235, 309, 302), (269, 247, 295, 317), (247, 240, 316, 295), (244, 237, 324, 288), (261, 244, 288, 325), (239, 244, 328, 284), (259, 239, 284, 326), (253, 243, 281, 331), (243, 239, 329, 281), (358, 334, 333, 332), (285, 331, 358, 332), (281, 283, 333, 334), (335, 333, 337, 359), (284, 287, 337, 333), (287, 289, 359, 337), (326, 284, 333, 335), (364, 337, 338, 336), (292, 325, 364, 336), (325, 288, 337, 364), (288, 291, 338, 337), (366, 338, 350, 365), (294, 296, 365, 350), (296, 321, 366, 365), (322, 294, 350, 338), (299, 317, 372, 371), (317, 295, 350, 372), (298, 299, 371, 347), (373, 347, 341, 339), (301, 303, 339, 341), (303, 313, 373, 339), (312, 301, 341, 347), (342, 341, 340, 377), (307, 310, 342, 377), (305, 307, 377, 340), (302, 305, 340, 341), (3, 8, 447, 354), (417, 416, 393, 413), (333, 345, 360, 335), (352, 341, 339, 375), (337, 349, 362, 364), (341, 352, 378, 342), (353, 354, 447, 355), (348, 334, 353, 355), (332, 358, 356, 357), (345, 333, 332, 357), (379, 427, 423, 381), (334, 348, 356, 358), (359, 335, 360, 361), (349, 337, 359, 361), (386, 424, 455, 454), (336, 364, 362, 363), (421, 420, 390, 419), (344, 338, 336, 363), (338, 344, 367, 366), (339, 373, 374, 375), (409, 395, 437, 471), (377, 342, 378, 376), (343, 340, 377, 376), (438, 379, 380, 446), (447, 8, 438, 446), (355, 447, 446, 380), (8, 348, 379, 438), (381, 423, 383, 382), (427, 428, 383, 423), (429, 379, 438, 453), (388, 419, 390, 389), (388, 389, 460, 432), (385, 421, 419, 388), (391, 413, 393, 392), (419, 417, 413, 391), (418, 419, 432, 463), (413, 394, 437, 442), (398, 406, 400, 399), (411, 410, 400, 406), (395, 411, 406, 398), (407, 406, 445, 477), (346, 352, 411, 395), (374, 346, 395, 409), (349, 344, 421, 385), (362, 349, 385, 422), (356, 348, 379, 429), (348, 345, 427, 379), (382, 429, 453, 452), (381, 382, 452, 434), (379, 381, 434, 438), (423, 384, 441, 434), (384, 386, 454, 441), (424, 423, 434, 455), (389, 422, 461, 460), (422, 385, 441, 461), (385, 388, 432, 441), (391, 392, 462, 442), (392, 418, 463, 462), (419, 391, 442, 432), (396, 414, 469, 468), (414, 413, 442, 469), (394, 396, 468, 437), (398, 399, 470, 445), (399, 409, 471, 470), (395, 398, 445, 437), (403, 407, 477, 475), (401, 403, 475, 430), (406, 401, 430, 445), (8, 10, 448, 447), (479, 228, 524, 523), (228, 494, 526, 524), (527, 528, 480, 479), (528, 530, 531, 480), (480, 531, 532, 479), (529, 527, 479, 532), (480, 533, 549, 497), (548, 497, 549, 550), (540, 480, 497, 548), (579, 528, 576, 575), (546, 579, 575, 577), (528, 547, 578, 576), (579, 580, 585, 533), (580, 582, 583, 585), (585, 583, 584, 533), (581, 579, 533, 584), (586, 580, 631, 630), (580, 601, 633, 631), (586, 634, 635, 587), (586, 636, 637, 634), (635, 638, 639, 587), (636, 586, 587, 639)])
me_cube_004.polygons.foreach_set('material_index', [0, 0, 0, 0, 1, 1, 1, 2, 3, 3, 3, 3, 3, 3, 3, 3, 3, 3, 3, 3, 3, 3, 3, 3, 3, 3, 3, 3, 3, 3, 3, 3, 3, 3, 3, 3, 3, 3, 3, 3, 3, 3, 3, 3, 3, 3, 3, 3, 3, 3, 3, 3, 3, 3, 3, 3, 3, 3, 3, 3, 3, 3, 3, 3, 3, 3, 3, 3, 3, 3, 3, 3, 3, 3, 3, 3, 3, 3, 3, 3, 3, 3, 3, 3, 3, 3, 3, 3, 3, 3, 3, 3, 3, 3, 3, 3, 3, 3, 3, 3, 3, 3, 3, 3, 3, 3, 3, 3, 3, 3, 3, 3, 3, 3, 3, 3, 3, 3, 3, 3, 3, 4, 4, 4, 4, 4, 4, 4, 4, 4, 4, 4, 4, 4, 4, 4, 4, 4, 4, 4, 4, 4, 4, 4, 4, 4, 4, 4, 4, 4, 4, 4, 4, 4, 4, 4, 4, 4, 4, 0, 0, 0, 0, 0, 0, 0, 0, 0, 0, 0, 0, 0, 0, 0, 0, 0, 0, 0, 0, 0, 0, 0, 0, 0, 0, 0, 0, 0, 0, 0, 0, 0, 0, 0, 0, 0, 0, 0, 0, 0, 0, 0, 0, 0, 0, 0, 0, 0, 0, 0, 0, 0, 0, 0, 0, 0, 0, 0, 0, 0, 0, 0, 0, 0, 0, 0, 0, 0, 0, 0, 0, 0, 0, 0, 0, 0, 0, 0, 0, 0, 0, 0, 0, 0, 0, 0, 0, 0, 0, 0, 0, 0, 0, 0, 0, 0, 0, 0, 0, 0, 0, 0, 0, 0, 0, 0, 0, 0, 0, 0, 0, 0, 0, 0, 0, 0, 0, 0, 0, 0, 0, 0, 0, 0, 0, 0, 0, 0, 0, 0, 0, 0, 0, 0, 0, 0, 0, 0, 0, 0, 0, 0, 0, 0, 0, 0, 0, 0, 0, 0, 0, 0, 0, 0, 0, 0, 0, 0, 0, 0, 0, 0, 0, 0, 0, 0, 0, 0, 0, 0, 0, 0, 0, 0, 0, 0, 0, 0, 0, 0, 0, 0, 0, 5, 5, 5, 5, 5, 5, 5, 5, 5, 5, 5, 5, 5, 5, 5, 5, 5, 5, 5, 5, 5, 5, 5, 5, 5, 5, 5, 5, 5, 5, 5, 5, 5, 5, 5, 5, 6, 6, 6, 6, 6, 6, 6, 6, 6, 6, 6, 6, 6, 6, 6, 6, 6, 6, 6, 6, 6, 6, 6, 6, 6, 6, 6, 6, 6, 6, 6, 6, 6, 6, 6, 6, 6, 6, 6, 6, 7, 7, 0, 1, 1, 1, 2, 2, 2, 2, 2, 3, 3, 3, 3, 3, 3, 3, 3, 3, 3, 3, 3, 3, 4, 4, 4, 4, 4, 4, 4, 4, 0, 0, 0, 0, 0, 0, 0, 0, 0, 0, 0, 0, 0, 0, 0, 0, 0, 0, 0, 0, 0, 0, 0, 0, 0, 0, 0, 0, 0, 0, 0, 0, 0, 0, 0, 0, 0, 0, 0, 0, 0, 0, 0, 0, 0, 0, 0, 0, 0, 0, 0, 0, 0, 0, 0, 0, 0, 0, 0, 0, 0, 0, 0, 0, 0, 0, 0, 0, 0, 0, 0, 0, 0, 0, 0, 0, 0, 0, 0, 0, 0, 0, 0, 0, 0, 0, 0, 0, 0, 0, 0, 0, 0, 0, 0, 0, 0, 0, 0, 0, 0, 0, 0, 0, 0, 0, 0, 0, 0, 0, 0, 0, 0, 0, 0, 0, 0, 0, 0, 0, 0, 0, 0, 0, 0, 0, 0, 0, 0, 0, 0, 0, 0, 0, 5, 5, 5, 5, 5, 5, 5, 5, 5, 5, 6, 6, 6, 6, 6, 6, 7, 7, 7, 7])
me_cube_004.materials.append(mat_material_004)
me_cube_004.materials.append(mat_material)
me_cube_004.materials.append(mat_material_001)
me_cube_004.materials.append(mat_material_002)
me_cube_004.materials.append(mat_material_003)
me_cube_004.materials.append(mat_material_005)
me_cube_004.materials.append(mat_material_006)
me_cube_004.materials.append(mat_material_007)
me_cube_004.use_remesh_preserve_volume = False
me_cube_004.use_remesh_preserve_attributes = False
me_cube_004.use_mirror_vertex_groups = False
me_cube_004.update()

# ---- objects
ob_cube_001 = bpy.data.objects.new('Cube.001', me_cube_002)
ob_pilar = bpy.data.objects.new('PIlar', me_cube)
ob_stair = bpy.data.objects.new('Stair', me_plane)
ob_cube_004 = bpy.data.objects.new('Cube.004', me_cube_004)

# ---- transforms, parenting, visibility, modifiers, constraints
ob_cube_001.location = (0.0, 2.0, 0.0)
ob_cube_001.lock_rotations_4d = False
ob_cube_001.empty_display_type = 'ARROWS'
ob_cube_001.lineart.crease_threshold = 0.0
ob_pilar.location = (0.0, -2.0, 0.0)
ob_pilar.lineart.crease_threshold = 0.0
ob_stair.location = (0.0, 0.0, 0.0)
ob_stair.lineart.crease_threshold = 0.0
ob_cube_004.location = (2.396, 31.0, 0.0)
ob_cube_004.lock_rotations_4d = False
ob_cube_004.empty_display_type = 'ARROWS'
ob_cube_004.lineart.crease_threshold = 0.0

# ---- collection membership
col_collection_1.objects.link(ob_cube_001)
col_collection_1.objects.link(ob_pilar)
col_collection_1.objects.link(ob_stair)
col_collection_1.objects.link(ob_cube_004)

# ---- scene / render settings (as saved in the file)
scene.frame_start = 1; scene.frame_end = 250; scene.frame_set(1)
scene.render.engine = 'BLENDER_EEVEE_NEXT'
scene.render.resolution_percentage = 50
scene.render.dither_intensity = 0.0
scene.cycles.use_denoising = False
scene.cycles.samples = 10
scene.cycles.sampling_pattern = 'TABULATED_SOBOL'
scene.cycles.light_sampling_threshold = 0.0
scene.cycles.use_adaptive_sampling = False
scene.cycles.use_light_tree = False
scene.cycles.blur_glossy = 0.0
scene.cycles.pixel_filter_type = 'GAUSSIAN'
scene.cycles.sample_clamp_indirect = 0.0
scene.view_settings.view_transform = 'Standard'
bpy.context.view_layer.update()

# ---- added for rendering (the .blend has no active camera and no usable light): camera, sun
cam_auto = bpy.data.cameras.new('AutoCamera')
cam_auto.lens = 50.0
cam_auto.sensor_width = 36.0
cam_auto.clip_end = 1000.0
ob_auto_camera = bpy.data.objects.new('AutoCamera', cam_auto)
scene.collection.objects.link(ob_auto_camera)
ob_auto_camera.location = (42.8459, -34.4395, 38.9597)
ob_auto_camera.rotation_euler = (1.09748, -7.21219e-08, 0.694738)
scene.camera = ob_auto_camera
light_auto_sun = bpy.data.lights.new('AutoSun', 'SUN')
light_auto_sun.energy = 3.0
light_auto_sun.angle = 0.0523599
ob_auto_sun = bpy.data.objects.new('AutoSun', light_auto_sun)
scene.collection.objects.link(ob_auto_sun)
ob_auto_sun.rotation_euler = (0.872665, 0.174533, 0.523599)
bpy.context.view_layer.update()
